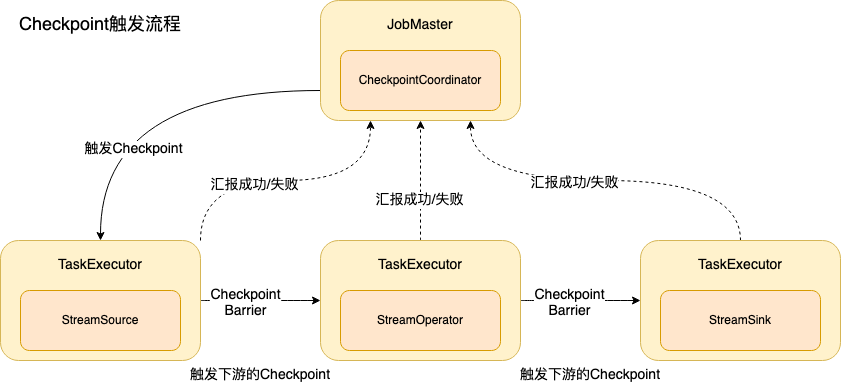

The diagram above was exported from draw.io. Its source (the exported page's mxGraphModel, read from the mxfile embedded in the PNG):
<mxGraphModel dx="1233" dy="809" grid="1" gridSize="10" guides="1" tooltips="1" connect="1" arrows="1" fold="1" page="1" pageScale="1" pageWidth="1920" pageHeight="1200" math="0" shadow="0">
  <root>
    <mxCell id="0" />
    <mxCell id="1" parent="0" />
    <mxCell id="9S8gJg8NCwIkf3f2WFfz-13" style="rounded=0;orthogonalLoop=1;jettySize=auto;html=1;exitX=0;exitY=0.75;exitDx=0;exitDy=0;entryX=0.5;entryY=0;entryDx=0;entryDy=0;fontSize=14;edgeStyle=orthogonalEdgeStyle;curved=1;" edge="1" parent="1" source="9S8gJg8NCwIkf3f2WFfz-1" target="9S8gJg8NCwIkf3f2WFfz-4">
      <mxGeometry relative="1" as="geometry" />
    </mxCell>
    <mxCell id="9S8gJg8NCwIkf3f2WFfz-16" value="触发Checkpoint" style="edgeLabel;html=1;align=center;verticalAlign=middle;resizable=0;points=[];fontSize=14;" vertex="1" connectable="0" parent="9S8gJg8NCwIkf3f2WFfz-13">
      <mxGeometry x="0.5027" y="32" relative="1" as="geometry">
        <mxPoint as="offset" />
      </mxGeometry>
    </mxCell>
    <mxCell id="9S8gJg8NCwIkf3f2WFfz-1" value="&lt;font style=&quot;font-size: 14px&quot;&gt;JobManager&lt;/font&gt;" style="rounded=1;whiteSpace=wrap;html=1;fillColor=#fff2cc;strokeColor=#d6b656;" vertex="1" parent="1">
      <mxGeometry x="400" y="80" width="200" height="120" as="geometry" />
    </mxCell>
    <mxCell id="9S8gJg8NCwIkf3f2WFfz-2" value="CheckpointCoordinator" style="rounded=1;whiteSpace=wrap;html=1;fillColor=#ffe6cc;strokeColor=#d79b00;" vertex="1" parent="1">
      <mxGeometry x="420" y="130" width="160" height="60" as="geometry" />
    </mxCell>
    <mxCell id="9S8gJg8NCwIkf3f2WFfz-3" value="JobMaster" style="text;html=1;strokeColor=none;fillColor=none;align=center;verticalAlign=middle;whiteSpace=wrap;rounded=0;fontSize=14;" vertex="1" parent="1">
      <mxGeometry x="470" y="90" width="60" height="30" as="geometry" />
    </mxCell>
    <mxCell id="9S8gJg8NCwIkf3f2WFfz-17" style="edgeStyle=orthogonalEdgeStyle;curved=1;rounded=0;orthogonalLoop=1;jettySize=auto;html=1;exitX=1;exitY=0.5;exitDx=0;exitDy=0;entryX=0;entryY=0.5;entryDx=0;entryDy=0;fontSize=14;" edge="1" parent="1" source="9S8gJg8NCwIkf3f2WFfz-4" target="9S8gJg8NCwIkf3f2WFfz-7">
      <mxGeometry relative="1" as="geometry" />
    </mxCell>
    <mxCell id="9S8gJg8NCwIkf3f2WFfz-18" value="&lt;div&gt;Checkpoint&lt;br&gt;&lt;/div&gt;&lt;div&gt;Barrier&lt;/div&gt;" style="edgeLabel;html=1;align=center;verticalAlign=middle;resizable=0;points=[];fontSize=14;" vertex="1" connectable="0" parent="9S8gJg8NCwIkf3f2WFfz-17">
      <mxGeometry x="-0.2667" y="-2" relative="1" as="geometry">
        <mxPoint as="offset" />
      </mxGeometry>
    </mxCell>
    <mxCell id="9S8gJg8NCwIkf3f2WFfz-21" style="edgeStyle=orthogonalEdgeStyle;curved=1;rounded=0;orthogonalLoop=1;jettySize=auto;html=1;exitX=1;exitY=0;exitDx=0;exitDy=0;fontSize=14;dashed=1;entryX=0.25;entryY=1;entryDx=0;entryDy=0;" edge="1" parent="1" source="9S8gJg8NCwIkf3f2WFfz-4" target="9S8gJg8NCwIkf3f2WFfz-1">
      <mxGeometry relative="1" as="geometry" />
    </mxCell>
    <mxCell id="9S8gJg8NCwIkf3f2WFfz-24" value="汇报成功/失败" style="edgeLabel;html=1;align=center;verticalAlign=middle;resizable=0;points=[];fontSize=14;" vertex="1" connectable="0" parent="9S8gJg8NCwIkf3f2WFfz-21">
      <mxGeometry x="-0.2207" y="-4" relative="1" as="geometry">
        <mxPoint as="offset" />
      </mxGeometry>
    </mxCell>
    <mxCell id="9S8gJg8NCwIkf3f2WFfz-4" value="&lt;font style=&quot;font-size: 14px&quot;&gt;JobManager&lt;/font&gt;" style="rounded=1;whiteSpace=wrap;html=1;fillColor=#fff2cc;strokeColor=#d6b656;" vertex="1" parent="1">
      <mxGeometry x="80" y="320" width="200" height="120" as="geometry" />
    </mxCell>
    <mxCell id="9S8gJg8NCwIkf3f2WFfz-5" value="StreamSource" style="rounded=1;whiteSpace=wrap;html=1;fillColor=#ffe6cc;strokeColor=#d79b00;" vertex="1" parent="1">
      <mxGeometry x="100" y="370" width="160" height="60" as="geometry" />
    </mxCell>
    <mxCell id="9S8gJg8NCwIkf3f2WFfz-6" value="TaskExecutor" style="text;html=1;strokeColor=none;fillColor=none;align=center;verticalAlign=middle;whiteSpace=wrap;rounded=0;fontSize=14;" vertex="1" parent="1">
      <mxGeometry x="150" y="330" width="60" height="30" as="geometry" />
    </mxCell>
    <mxCell id="9S8gJg8NCwIkf3f2WFfz-19" style="edgeStyle=orthogonalEdgeStyle;curved=1;rounded=0;orthogonalLoop=1;jettySize=auto;html=1;exitX=1;exitY=0.5;exitDx=0;exitDy=0;entryX=0;entryY=0.5;entryDx=0;entryDy=0;fontSize=14;" edge="1" parent="1" source="9S8gJg8NCwIkf3f2WFfz-7" target="9S8gJg8NCwIkf3f2WFfz-10">
      <mxGeometry relative="1" as="geometry" />
    </mxCell>
    <mxCell id="9S8gJg8NCwIkf3f2WFfz-20" value="&lt;div&gt;Checkpoint&lt;/div&gt;&lt;div&gt;Barrier&lt;br&gt;&lt;/div&gt;" style="edgeLabel;html=1;align=center;verticalAlign=middle;resizable=0;points=[];fontSize=14;" vertex="1" connectable="0" parent="9S8gJg8NCwIkf3f2WFfz-19">
      <mxGeometry x="-0.2" y="-2" relative="1" as="geometry">
        <mxPoint as="offset" />
      </mxGeometry>
    </mxCell>
    <mxCell id="9S8gJg8NCwIkf3f2WFfz-22" style="edgeStyle=orthogonalEdgeStyle;curved=1;rounded=0;orthogonalLoop=1;jettySize=auto;html=1;exitX=0.5;exitY=0;exitDx=0;exitDy=0;dashed=1;fontSize=14;entryX=0.5;entryY=1;entryDx=0;entryDy=0;" edge="1" parent="1" source="9S8gJg8NCwIkf3f2WFfz-7" target="9S8gJg8NCwIkf3f2WFfz-1">
      <mxGeometry relative="1" as="geometry">
        <mxPoint x="500" y="210" as="targetPoint" />
      </mxGeometry>
    </mxCell>
    <mxCell id="9S8gJg8NCwIkf3f2WFfz-25" value="汇报成功/失败" style="edgeLabel;html=1;align=center;verticalAlign=middle;resizable=0;points=[];fontSize=14;" vertex="1" connectable="0" parent="9S8gJg8NCwIkf3f2WFfz-22">
      <mxGeometry x="-0.3167" y="2" relative="1" as="geometry">
        <mxPoint as="offset" />
      </mxGeometry>
    </mxCell>
    <mxCell id="9S8gJg8NCwIkf3f2WFfz-7" value="&lt;font style=&quot;font-size: 14px&quot;&gt;JobManager&lt;/font&gt;" style="rounded=1;whiteSpace=wrap;html=1;fillColor=#fff2cc;strokeColor=#d6b656;" vertex="1" parent="1">
      <mxGeometry x="400" y="320" width="200" height="120" as="geometry" />
    </mxCell>
    <mxCell id="9S8gJg8NCwIkf3f2WFfz-8" value="StreamOperator" style="rounded=1;whiteSpace=wrap;html=1;fillColor=#ffe6cc;strokeColor=#d79b00;" vertex="1" parent="1">
      <mxGeometry x="420" y="370" width="160" height="60" as="geometry" />
    </mxCell>
    <mxCell id="9S8gJg8NCwIkf3f2WFfz-9" value="TaskExecutor" style="text;html=1;strokeColor=none;fillColor=none;align=center;verticalAlign=middle;whiteSpace=wrap;rounded=0;fontSize=14;" vertex="1" parent="1">
      <mxGeometry x="470" y="330" width="60" height="30" as="geometry" />
    </mxCell>
    <mxCell id="9S8gJg8NCwIkf3f2WFfz-23" style="edgeStyle=orthogonalEdgeStyle;curved=1;rounded=0;orthogonalLoop=1;jettySize=auto;html=1;exitX=0.5;exitY=0;exitDx=0;exitDy=0;entryX=0.75;entryY=1;entryDx=0;entryDy=0;dashed=1;fontSize=14;" edge="1" parent="1" source="9S8gJg8NCwIkf3f2WFfz-10" target="9S8gJg8NCwIkf3f2WFfz-1">
      <mxGeometry relative="1" as="geometry" />
    </mxCell>
    <mxCell id="9S8gJg8NCwIkf3f2WFfz-26" value="汇报成功/失败" style="edgeLabel;html=1;align=center;verticalAlign=middle;resizable=0;points=[];fontSize=14;" vertex="1" connectable="0" parent="9S8gJg8NCwIkf3f2WFfz-23">
      <mxGeometry x="0.1641" y="2" relative="1" as="geometry">
        <mxPoint as="offset" />
      </mxGeometry>
    </mxCell>
    <mxCell id="9S8gJg8NCwIkf3f2WFfz-10" value="&lt;font style=&quot;font-size: 14px&quot;&gt;JobManager&lt;/font&gt;" style="rounded=1;whiteSpace=wrap;html=1;fillColor=#fff2cc;strokeColor=#d6b656;" vertex="1" parent="1">
      <mxGeometry x="720" y="320" width="200" height="120" as="geometry" />
    </mxCell>
    <mxCell id="9S8gJg8NCwIkf3f2WFfz-11" value="StreamSink" style="rounded=1;whiteSpace=wrap;html=1;fillColor=#ffe6cc;strokeColor=#d79b00;" vertex="1" parent="1">
      <mxGeometry x="740" y="370" width="160" height="60" as="geometry" />
    </mxCell>
    <mxCell id="9S8gJg8NCwIkf3f2WFfz-12" value="TaskExecutor" style="text;html=1;strokeColor=none;fillColor=none;align=center;verticalAlign=middle;whiteSpace=wrap;rounded=0;fontSize=14;" vertex="1" parent="1">
      <mxGeometry x="790" y="330" width="60" height="30" as="geometry" />
    </mxCell>
    <mxCell id="9S8gJg8NCwIkf3f2WFfz-27" value="触发下游的Checkpoint" style="text;html=1;strokeColor=none;fillColor=none;align=center;verticalAlign=middle;whiteSpace=wrap;rounded=0;fontSize=14;" vertex="1" parent="1">
      <mxGeometry x="250" y="440" width="180" height="30" as="geometry" />
    </mxCell>
    <mxCell id="9S8gJg8NCwIkf3f2WFfz-28" value="触发下游的Checkpoint" style="text;html=1;strokeColor=none;fillColor=none;align=center;verticalAlign=middle;whiteSpace=wrap;rounded=0;fontSize=14;" vertex="1" parent="1">
      <mxGeometry x="580" y="440" width="180" height="30" as="geometry" />
    </mxCell>
    <mxCell id="9S8gJg8NCwIkf3f2WFfz-29" value="Checkpoint触发流程" style="text;html=1;strokeColor=none;fillColor=none;align=center;verticalAlign=middle;whiteSpace=wrap;rounded=0;fontSize=18;" vertex="1" parent="1">
      <mxGeometry x="95" y="95" width="170" height="20" as="geometry" />
    </mxCell>
  </root>
</mxGraphModel>